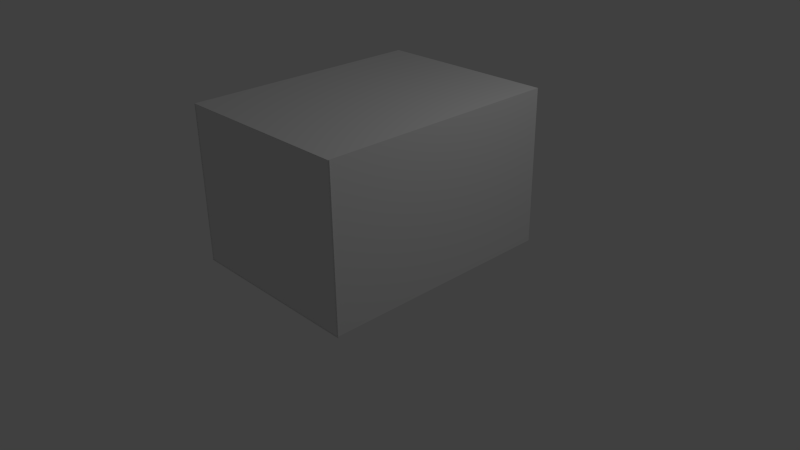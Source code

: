 # Source: seniorStudio.blend  (saved by Blender 2.76.0; exported with 4.5.12 LTS)
import bpy
from mathutils import Matrix  # noqa: F401  (used for matrix-valued properties, if any)

bpy.ops.wm.read_factory_settings(use_empty=True)
scene = bpy.context.scene
scene.name = 'Scene'

# ---- collections
col_collection_1 = bpy.data.collections.new('Collection 1'); scene.collection.children.link(col_collection_1)

# ---- materials (node trees are filled in below, after node groups)
mat_material = bpy.data.materials.new('Material')
mat_material.alpha_threshold = 0.0
mat_material.roughness = 0.5
mat_material.line_color = (0.0, 0.0, 0.0, 1.0)

# ---- material node trees

# ---- world
world_world = bpy.data.worlds.new('World'); scene.world = world_world
world_world.color = (0.05088, 0.05088, 0.05088)
world_world.use_sun_shadow = False
world_world.sun_shadow_jitter_overblur = 0.0
world_world.cycles.sampling_method = 'MANUAL'
world_world.cycles.sample_map_resolution = 256

# ---- cameras
cam_camera = bpy.data.cameras.new('Camera')
cam_camera.clip_end = 100.0
cam_camera.lens = 35.0
cam_camera.sensor_width = 32.0
cam_camera.sensor_height = 18.0
cam_camera.ortho_scale = 7.314
cam_camera.dof.focus_distance = 0.0
cam_camera.dof.aperture_fstop = 128.0

# ---- lights
light_lamp = bpy.data.lights.new('Lamp', 'POINT')
light_lamp.transmission_factor = 0.0
light_lamp.cutoff_distance = 30.0
light_lamp.energy = 100.0
light_lamp.shadow_buffer_clip_start = 1.001
light_lamp.shadow_soft_size = 0.1
light_lamp.shadow_maximum_resolution = 0.006
light_lamp.use_absolute_resolution = True
light_lamp.cycles.use_multiple_importance_sampling = False

# ---- meshes
me_cube_001 = bpy.data.meshes.new('Cube.001')
me_cube_001.from_pydata([(-0.1923, -0.1704, 0.276), (-0.1923, 0.1704, 0.276), (-0.1923, 0.1704, -0.276), (-0.1923, -0.1704, -0.276), (-0.1869, -0.1704, 0.1869), (0.1869, -0.1704, 0.1869), (0.1923, -0.1704, 0.276), (-0.1869, -0.1704, -0.1869), (-0.05422, 4.998e-08, 0.276), (-0.05318, 0.01058, 0.276), (-0.05009, 0.02075, 0.276), (-0.04508, 0.03012, 0.276), (-0.03834, 0.03834, 0.276), (-0.03012, 0.04508, 0.276), (-0.02075, 0.05009, 0.276), (-0.01058, 0.05318, 0.276), (0.0, 0.05422, 0.276), (0.01058, 0.05318, 0.276), (0.02075, 0.05009, 0.276), (0.03012, 0.04508, 0.276), (0.03834, 0.03834, 0.276), (0.04508, 0.03012, 0.276), (0.05009, 0.02075, 0.276), (0.05318, 0.01058, 0.276), (0.05422, 8.33e-09, 0.276), (0.1923, 0.1704, 0.276), (0.05318, -0.01058, 0.276), (0.05009, -0.02075, 0.276), (0.04508, -0.03012, 0.276), (0.03834, -0.03834, 0.276), (0.03012, -0.04508, 0.276), (0.02075, -0.05009, 0.276), (0.01058, -0.05318, 0.276), (-1.763e-08, -0.05422, 0.276), (-0.01058, -0.05318, 0.276), (-0.02075, -0.05009, 0.276), (-0.03012, -0.04508, 0.276), (-0.03834, -0.03834, 0.276), (-0.04508, -0.03012, 0.276), (-0.05009, -0.02075, 0.276), (-0.05318, -0.01058, 0.276), (0.1923, 0.1704, -0.276), (0.1923, -0.1704, -0.276), (-0.1869, 0.1347, -0.1869), (-0.1869, 0.1347, 0.1869), (0.1869, 0.1347, 0.1869), (0.1869, -0.1704, -0.1869), (0.1869, 0.1347, -0.1869), (0.0, 0.05422, 0.1986), (0.01058, 0.05318, 0.1986), (0.02075, 0.05009, 0.1986), (-0.01058, 0.05318, 0.1986), (-0.02075, 0.05009, 0.1986), (-0.03012, 0.04508, 0.1986), (-0.03834, 0.03834, 0.1986), (-0.04508, 0.03012, 0.1986), (-0.05009, 0.02075, 0.1986), (-0.05318, 0.01058, 0.1986), (-0.05422, 4.998e-08, 0.1986), (-0.05318, -0.01058, 0.1986), (-0.05009, -0.02075, 0.1986), (-0.04508, -0.03012, 0.1986), (-0.03834, -0.03834, 0.1986), (-0.03012, -0.04508, 0.1986), (-0.02075, -0.05009, 0.1986), (-0.01058, -0.05318, 0.1986), (-1.763e-08, -0.05422, 0.1986), (0.01058, -0.05318, 0.1986), (0.02075, -0.05009, 0.1986), (0.03012, -0.04508, 0.1986), (0.03834, -0.03834, 0.1986), (0.04508, -0.03012, 0.1986), (0.05009, -0.02075, 0.1986), (0.05318, -0.01058, 0.1986), (0.05422, 8.33e-09, 0.1986), (0.05318, 0.01058, 0.1986), (0.05009, 0.02075, 0.1986), (0.04508, 0.03012, 0.1986), (0.03834, 0.03834, 0.1986), (0.03012, 0.04508, 0.1986)], [], [(0, 1, 2, 3), (4, 5, 6, 0, 3, 7), (1, 8, 9, 10, 11, 12, 13, 14, 15, 16, 17, 18, 19, 20, 21, 22, 23, 24, 6, 25), (0, 6, 24, 26, 27, 28, 29, 30, 31, 32, 33, 34, 35, 36, 37, 38, 39, 40, 8, 1), (1, 25, 41, 2), (3, 2, 41, 42), (4, 7, 43, 44), (5, 4, 44, 45), (7, 3, 42, 6, 5, 46), (25, 6, 42, 41), (7, 46, 47, 43), (44, 43, 47, 45), (46, 5, 45, 47), (17, 16, 48, 49), (18, 17, 49, 50), (48, 51, 52, 53, 54, 55, 56, 57, 58, 59, 60, 61, 62, 63, 64, 65, 66, 67, 68, 69, 70, 71, 72, 73, 74, 75, 76, 77, 78, 79, 50, 49), (16, 15, 51, 48), (19, 18, 50, 79), (20, 19, 79, 78), (21, 20, 78, 77), (22, 21, 77, 76), (23, 22, 76, 75), (24, 23, 75, 74), (26, 24, 74, 73), (27, 26, 73, 72), (28, 27, 72, 71), (29, 28, 71, 70), (30, 29, 70, 69), (31, 30, 69, 68), (32, 31, 68, 67), (33, 32, 67, 66), (34, 33, 66, 65), (35, 34, 65, 64), (36, 35, 64, 63), (37, 36, 63, 62), (38, 37, 62, 61), (39, 38, 61, 60), (40, 39, 60, 59), (8, 40, 59, 58), (9, 8, 58, 57), (10, 9, 57, 56), (11, 10, 56, 55), (12, 11, 55, 54), (13, 12, 54, 53), (14, 13, 53, 52), (15, 14, 52, 51)])
me_cube_001.use_remesh_preserve_volume = False
me_cube_001.use_remesh_preserve_attributes = False
me_cube_001.use_mirror_vertex_groups = False
me_cube_001.update()
me_plane = bpy.data.meshes.new('Plane')
me_plane.from_pydata([(-1.227, -1.036, 0.0), (1.227, -1.036, 0.0), (-1.227, 1.036, 0.0), (1.227, 1.036, 0.0)], [], [(0, 2, 3, 1)])
me_plane.use_remesh_preserve_volume = False
me_plane.use_remesh_preserve_attributes = False
me_plane.use_mirror_vertex_groups = False
me_plane.update()
me_cube = bpy.data.meshes.new('Cube')
me_cube.from_pydata([(1.22, 1.62, -1.03), (1.22, -1.62, -1.03), (-1.22, -1.62, -1.03), (-1.22, 1.62, -1.03), (1.22, 1.62, 1.03), (1.22, -1.62, 1.03), (-1.22, -1.62, 1.03), (-1.22, 1.62, 1.03)], [], [(0, 3, 2, 1), (4, 5, 6, 7), (0, 1, 5, 4), (2, 3, 7, 6), (4, 7, 3, 0)])
me_cube.materials.append(mat_material)
me_cube.use_remesh_preserve_volume = False
me_cube.use_remesh_preserve_attributes = False
me_cube.use_mirror_vertex_groups = False
me_cube.update()

# ---- objects
ob_cube_001 = bpy.data.objects.new('Cube.001', me_cube_001)
ob_plane = bpy.data.objects.new('Plane', me_plane)
ob_cube = bpy.data.objects.new('Cube', me_cube)
ob_lamp = bpy.data.objects.new('Lamp', light_lamp)
ob_camera = bpy.data.objects.new('Camera', cam_camera)

# ---- transforms, parenting, visibility, modifiers, constraints
ob_cube_001.location = (0.007046, 0.09055, 0.3369)
ob_cube_001.lineart.crease_threshold = 0.0
ob_plane.location = (0.007046, -1.612, 1.085)
ob_plane.rotation_euler = (1.571, -0.0, 0.0)
ob_plane.lineart.crease_threshold = 0.0
ob_cube.location = (0.0, 0.0, 1.091)
ob_cube.lock_rotations_4d = False
ob_cube.empty_display_type = 'ARROWS'
ob_cube.lineart.crease_threshold = 0.0
ob_lamp.location = (4.076, 1.005, 5.904)
ob_lamp.rotation_euler = (0.6503, 0.05522, 1.866)
ob_lamp.lock_rotations_4d = False
ob_lamp.empty_display_type = 'ARROWS'
ob_lamp.color = (0.0, 0.0, 0.0, 0.0)
ob_lamp.lineart.crease_threshold = 0.0
ob_camera.location = (7.481, -6.508, 5.344)
ob_camera.rotation_euler = (1.109, 0.01082, 0.8149)
ob_camera.lock_rotations_4d = False
ob_camera.empty_display_type = 'ARROWS'
ob_camera.color = (0.0, 0.0, 0.0, 0.0)
ob_camera.display_type = 'WIRE'
ob_camera.lineart.crease_threshold = 0.0

# ---- collection membership
col_collection_1.objects.link(ob_cube_001)
col_collection_1.objects.link(ob_plane)
col_collection_1.objects.link(ob_cube)
col_collection_1.objects.link(ob_lamp)
col_collection_1.objects.link(ob_camera)

# ---- scene / render settings (as saved in the file)
scene.camera = ob_camera
scene.frame_start = 1; scene.frame_end = 250; scene.frame_set(115)
scene.render.engine = 'BLENDER_EEVEE_NEXT'
scene.render.resolution_percentage = 50
scene.render.dither_intensity = 0.0
scene.cycles.use_denoising = False
scene.cycles.samples = 10
scene.cycles.sampling_pattern = 'TABULATED_SOBOL'
scene.cycles.light_sampling_threshold = 0.0
scene.cycles.use_adaptive_sampling = False
scene.cycles.use_light_tree = False
scene.cycles.blur_glossy = 0.0
scene.cycles.pixel_filter_type = 'GAUSSIAN'
scene.cycles.sample_clamp_indirect = 0.0
scene.view_settings.view_transform = 'Standard'
bpy.context.view_layer.update()
